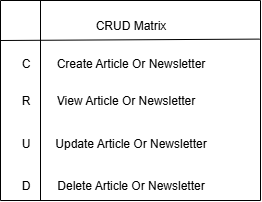

The diagram above was exported from draw.io. Its source (the exported page's mxGraphModel, read from the mxfile embedded in the PNG):
<mxGraphModel dx="778" dy="460" grid="1" gridSize="10" guides="1" tooltips="1" connect="1" arrows="1" fold="1" page="1" pageScale="1" pageWidth="850" pageHeight="1100" math="0" shadow="0">
  <root>
    <mxCell id="0" />
    <mxCell id="1" parent="0" />
    <mxCell id="aODKnxKXwAk_ytQnKjTK-1" value="" style="swimlane;startSize=0;" vertex="1" parent="1">
      <mxGeometry x="240" y="120" width="260" height="200" as="geometry" />
    </mxCell>
    <mxCell id="aODKnxKXwAk_ytQnKjTK-2" value="" style="endArrow=none;html=1;rounded=0;" edge="1" parent="aODKnxKXwAk_ytQnKjTK-1">
      <mxGeometry width="50" height="50" relative="1" as="geometry">
        <mxPoint x="40" y="200" as="sourcePoint" />
        <mxPoint x="40" as="targetPoint" />
      </mxGeometry>
    </mxCell>
    <mxCell id="aODKnxKXwAk_ytQnKjTK-3" value="" style="endArrow=none;html=1;rounded=0;entryX=0.997;entryY=0.193;entryDx=0;entryDy=0;entryPerimeter=0;" edge="1" parent="aODKnxKXwAk_ytQnKjTK-1" target="aODKnxKXwAk_ytQnKjTK-1">
      <mxGeometry width="50" height="50" relative="1" as="geometry">
        <mxPoint y="40" as="sourcePoint" />
        <mxPoint x="50" y="-10" as="targetPoint" />
      </mxGeometry>
    </mxCell>
    <mxCell id="aODKnxKXwAk_ytQnKjTK-4" value="CRUD Matrix" style="text;html=1;align=center;verticalAlign=middle;resizable=0;points=[];autosize=1;strokeColor=none;fillColor=none;" vertex="1" parent="aODKnxKXwAk_ytQnKjTK-1">
      <mxGeometry x="85" y="10" width="90" height="30" as="geometry" />
    </mxCell>
    <mxCell id="aODKnxKXwAk_ytQnKjTK-6" value="D" style="text;html=1;align=center;verticalAlign=middle;resizable=0;points=[];autosize=1;strokeColor=none;fillColor=none;" vertex="1" parent="aODKnxKXwAk_ytQnKjTK-1">
      <mxGeometry x="10" y="170" width="30" height="30" as="geometry" />
    </mxCell>
    <mxCell id="aODKnxKXwAk_ytQnKjTK-5" value="C" style="text;html=1;align=center;verticalAlign=middle;resizable=0;points=[];autosize=1;strokeColor=none;fillColor=none;" vertex="1" parent="aODKnxKXwAk_ytQnKjTK-1">
      <mxGeometry x="10" y="48" width="30" height="30" as="geometry" />
    </mxCell>
    <mxCell id="aODKnxKXwAk_ytQnKjTK-7" value="R" style="text;html=1;align=center;verticalAlign=middle;resizable=0;points=[];autosize=1;strokeColor=none;fillColor=none;" vertex="1" parent="aODKnxKXwAk_ytQnKjTK-1">
      <mxGeometry x="10" y="85" width="30" height="30" as="geometry" />
    </mxCell>
    <mxCell id="aODKnxKXwAk_ytQnKjTK-8" value="U" style="text;html=1;align=center;verticalAlign=middle;resizable=0;points=[];autosize=1;strokeColor=none;fillColor=none;" vertex="1" parent="aODKnxKXwAk_ytQnKjTK-1">
      <mxGeometry x="10" y="128" width="30" height="30" as="geometry" />
    </mxCell>
    <mxCell id="aODKnxKXwAk_ytQnKjTK-9" value="Create Article Or Newsletter" style="text;html=1;align=center;verticalAlign=middle;resizable=0;points=[];autosize=1;strokeColor=none;fillColor=none;" vertex="1" parent="aODKnxKXwAk_ytQnKjTK-1">
      <mxGeometry x="45" y="48" width="170" height="30" as="geometry" />
    </mxCell>
    <mxCell id="aODKnxKXwAk_ytQnKjTK-10" value="View Article Or Newsletter" style="text;html=1;align=center;verticalAlign=middle;resizable=0;points=[];autosize=1;strokeColor=none;fillColor=none;" vertex="1" parent="aODKnxKXwAk_ytQnKjTK-1">
      <mxGeometry x="45" y="85" width="160" height="30" as="geometry" />
    </mxCell>
    <mxCell id="aODKnxKXwAk_ytQnKjTK-11" value="Update Article Or Newsletter" style="text;html=1;align=center;verticalAlign=middle;resizable=0;points=[];autosize=1;strokeColor=none;fillColor=none;" vertex="1" parent="aODKnxKXwAk_ytQnKjTK-1">
      <mxGeometry x="45" y="128" width="170" height="30" as="geometry" />
    </mxCell>
    <mxCell id="aODKnxKXwAk_ytQnKjTK-12" value="Delete Article Or Newsletter" style="text;html=1;align=center;verticalAlign=middle;resizable=0;points=[];autosize=1;strokeColor=none;fillColor=none;" vertex="1" parent="aODKnxKXwAk_ytQnKjTK-1">
      <mxGeometry x="45" y="170" width="170" height="30" as="geometry" />
    </mxCell>
  </root>
</mxGraphModel>